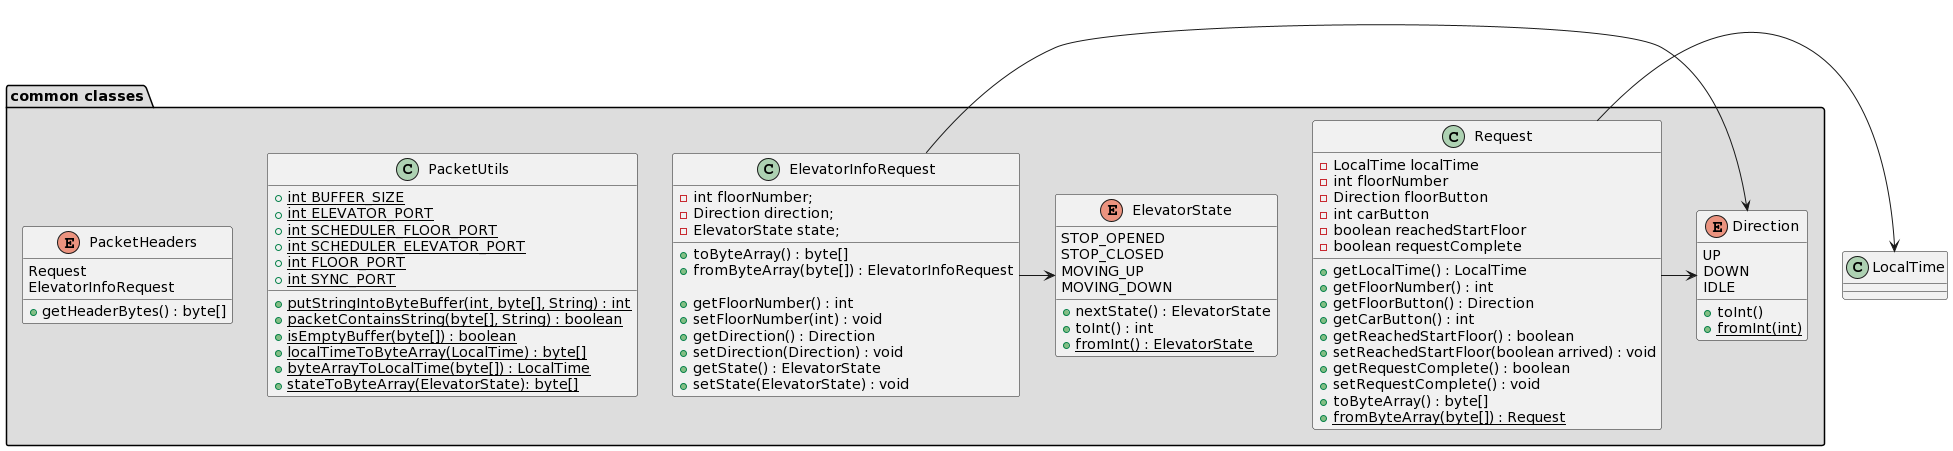

The diagram above was rendered by PlantUML. Its source (embedded in the PNG):
@startuml
package "common classes" #DDDDDD {
  class Request {
    - LocalTime localTime
    - int floorNumber
    - Direction floorButton
    - int carButton
    - boolean reachedStartFloor
    - boolean requestComplete

    + getLocalTime() : LocalTime
    + getFloorNumber() : int
    + getFloorButton() : Direction
    + getCarButton() : int
    + getReachedStartFloor() : boolean
    + setReachedStartFloor(boolean arrived) : void
    + getRequestComplete() : boolean
    + setRequestComplete() : void
    + toByteArray() : byte[]
    + {static} fromByteArray(byte[]) : Request
} 

class ElevatorInfoRequest {
    - int floorNumber;
    - Direction direction;
    - ElevatorState state;

    + toByteArray() : byte[]
    + fromByteArray(byte[]) : ElevatorInfoRequest

    + getFloorNumber() : int
    + setFloorNumber(int) : void
    + getDirection() : Direction
    + setDirection(Direction) : void
    + getState() : ElevatorState
    + setState(ElevatorState) : void
}

enum Direction {
   UP
   DOWN
   IDLE

   + toInt()
   + {static} fromInt(int)
}

class PacketUtils {
    + {static} int BUFFER_SIZE
    + {static} int ELEVATOR_PORT
    + {static} int SCHEDULER_FLOOR_PORT
    + {static} int SCHEDULER_ELEVATOR_PORT
    + {static} int FLOOR_PORT
    + {static} int SYNC_PORT

    + {static} putStringIntoByteBuffer(int, byte[], String) : int
    + {static} packetContainsString(byte[], String) : boolean
    + {static} isEmptyBuffer(byte[]) : boolean
    + {static} localTimeToByteArray(LocalTime) : byte[]
    + {static} byteArrayToLocalTime(byte[]) : LocalTime
    + {static} stateToByteArray(ElevatorState): byte[]
}

enum PacketHeaders {
   Request
   ElevatorInfoRequest

   + getHeaderBytes() : byte[]
}

enum ElevatorState {
   STOP_OPENED
   STOP_CLOSED
   MOVING_UP
   MOVING_DOWN

   + nextState() : ElevatorState
   + toInt() : int
   + {static} fromInt() : ElevatorState
}

   Request -> Direction
   ElevatorInfoRequest -> Direction
   ElevatorInfoRequest -> ElevatorState
}


Request -> LocalTime
@enduml